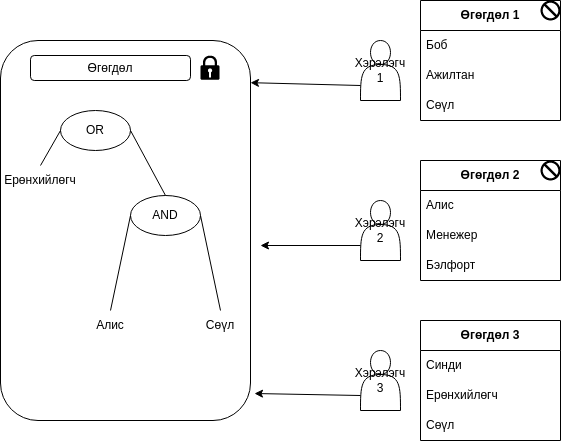

The diagram above was exported from draw.io. Its source (the exported page's mxGraphModel, read from the mxfile embedded in the PNG):
<mxGraphModel dx="1433" dy="799" grid="1" gridSize="10" guides="1" tooltips="1" connect="1" arrows="1" fold="1" page="1" pageScale="1" pageWidth="850" pageHeight="1100" math="0" shadow="0">
  <root>
    <mxCell id="0" />
    <mxCell id="1" parent="0" />
    <mxCell id="_bXWqTn3fBhH7CO8tgew-1" value="&lt;b&gt;Өгөгдөл 1&lt;/b&gt;" style="swimlane;fontStyle=0;childLayout=stackLayout;horizontal=1;startSize=30;horizontalStack=0;resizeParent=1;resizeParentMax=0;resizeLast=0;collapsible=1;marginBottom=0;whiteSpace=wrap;html=1;movable=0;resizable=0;rotatable=0;deletable=0;editable=0;locked=1;connectable=0;" vertex="1" parent="1">
      <mxGeometry x="580" y="140" width="140" height="120" as="geometry" />
    </mxCell>
    <mxCell id="_bXWqTn3fBhH7CO8tgew-2" value="Боб" style="text;strokeColor=none;fillColor=none;align=left;verticalAlign=middle;spacingLeft=4;spacingRight=4;overflow=hidden;points=[[0,0.5],[1,0.5]];portConstraint=eastwest;rotatable=0;whiteSpace=wrap;html=1;" vertex="1" parent="_bXWqTn3fBhH7CO8tgew-1">
      <mxGeometry y="30" width="140" height="30" as="geometry" />
    </mxCell>
    <mxCell id="_bXWqTn3fBhH7CO8tgew-3" value="Ажилтан" style="text;strokeColor=none;fillColor=none;align=left;verticalAlign=middle;spacingLeft=4;spacingRight=4;overflow=hidden;points=[[0,0.5],[1,0.5]];portConstraint=eastwest;rotatable=0;whiteSpace=wrap;html=1;" vertex="1" parent="_bXWqTn3fBhH7CO8tgew-1">
      <mxGeometry y="60" width="140" height="30" as="geometry" />
    </mxCell>
    <mxCell id="_bXWqTn3fBhH7CO8tgew-4" value="Сөүл" style="text;strokeColor=none;fillColor=none;align=left;verticalAlign=middle;spacingLeft=4;spacingRight=4;overflow=hidden;points=[[0,0.5],[1,0.5]];portConstraint=eastwest;rotatable=0;whiteSpace=wrap;html=1;" vertex="1" parent="_bXWqTn3fBhH7CO8tgew-1">
      <mxGeometry y="90" width="140" height="30" as="geometry" />
    </mxCell>
    <mxCell id="_bXWqTn3fBhH7CO8tgew-5" value="&lt;b&gt;Өгөгдөл 2&lt;/b&gt;" style="swimlane;fontStyle=0;childLayout=stackLayout;horizontal=1;startSize=30;horizontalStack=0;resizeParent=1;resizeParentMax=0;resizeLast=0;collapsible=1;marginBottom=0;whiteSpace=wrap;html=1;movable=0;resizable=0;rotatable=0;deletable=0;editable=0;locked=1;connectable=0;" vertex="1" parent="1">
      <mxGeometry x="580" y="300" width="140" height="120" as="geometry" />
    </mxCell>
    <mxCell id="_bXWqTn3fBhH7CO8tgew-6" value="Алис" style="text;strokeColor=none;fillColor=none;align=left;verticalAlign=middle;spacingLeft=4;spacingRight=4;overflow=hidden;points=[[0,0.5],[1,0.5]];portConstraint=eastwest;rotatable=0;whiteSpace=wrap;html=1;" vertex="1" parent="_bXWqTn3fBhH7CO8tgew-5">
      <mxGeometry y="30" width="140" height="30" as="geometry" />
    </mxCell>
    <mxCell id="_bXWqTn3fBhH7CO8tgew-7" value="Менежер" style="text;strokeColor=none;fillColor=none;align=left;verticalAlign=middle;spacingLeft=4;spacingRight=4;overflow=hidden;points=[[0,0.5],[1,0.5]];portConstraint=eastwest;rotatable=0;whiteSpace=wrap;html=1;" vertex="1" parent="_bXWqTn3fBhH7CO8tgew-5">
      <mxGeometry y="60" width="140" height="30" as="geometry" />
    </mxCell>
    <mxCell id="_bXWqTn3fBhH7CO8tgew-8" value="Бэлфорт" style="text;strokeColor=none;fillColor=none;align=left;verticalAlign=middle;spacingLeft=4;spacingRight=4;overflow=hidden;points=[[0,0.5],[1,0.5]];portConstraint=eastwest;rotatable=0;whiteSpace=wrap;html=1;" vertex="1" parent="_bXWqTn3fBhH7CO8tgew-5">
      <mxGeometry y="90" width="140" height="30" as="geometry" />
    </mxCell>
    <mxCell id="_bXWqTn3fBhH7CO8tgew-9" value="&lt;b&gt;Өгөгдөл 3&lt;br&gt;&lt;/b&gt;" style="swimlane;fontStyle=0;childLayout=stackLayout;horizontal=1;startSize=30;horizontalStack=0;resizeParent=1;resizeParentMax=0;resizeLast=0;collapsible=1;marginBottom=0;whiteSpace=wrap;html=1;" vertex="1" parent="1">
      <mxGeometry x="580" y="460" width="140" height="120" as="geometry" />
    </mxCell>
    <mxCell id="_bXWqTn3fBhH7CO8tgew-10" value="Синди" style="text;strokeColor=none;fillColor=none;align=left;verticalAlign=middle;spacingLeft=4;spacingRight=4;overflow=hidden;points=[[0,0.5],[1,0.5]];portConstraint=eastwest;rotatable=0;whiteSpace=wrap;html=1;" vertex="1" parent="_bXWqTn3fBhH7CO8tgew-9">
      <mxGeometry y="30" width="140" height="30" as="geometry" />
    </mxCell>
    <mxCell id="_bXWqTn3fBhH7CO8tgew-11" value="Ерөнхийлөгч" style="text;strokeColor=none;fillColor=none;align=left;verticalAlign=middle;spacingLeft=4;spacingRight=4;overflow=hidden;points=[[0,0.5],[1,0.5]];portConstraint=eastwest;rotatable=0;whiteSpace=wrap;html=1;" vertex="1" parent="_bXWqTn3fBhH7CO8tgew-9">
      <mxGeometry y="60" width="140" height="30" as="geometry" />
    </mxCell>
    <mxCell id="_bXWqTn3fBhH7CO8tgew-12" value="Сөүл" style="text;strokeColor=none;fillColor=none;align=left;verticalAlign=middle;spacingLeft=4;spacingRight=4;overflow=hidden;points=[[0,0.5],[1,0.5]];portConstraint=eastwest;rotatable=0;whiteSpace=wrap;html=1;" vertex="1" parent="_bXWqTn3fBhH7CO8tgew-9">
      <mxGeometry y="90" width="140" height="30" as="geometry" />
    </mxCell>
    <mxCell id="_bXWqTn3fBhH7CO8tgew-13" value="Хэрэлэгч 1" style="shape=actor;whiteSpace=wrap;html=1;" vertex="1" parent="1">
      <mxGeometry x="520" y="180" width="40" height="60" as="geometry" />
    </mxCell>
    <mxCell id="_bXWqTn3fBhH7CO8tgew-14" value="Хэрэлэгч 2" style="shape=actor;whiteSpace=wrap;html=1;" vertex="1" parent="1">
      <mxGeometry x="520" y="340" width="40" height="60" as="geometry" />
    </mxCell>
    <mxCell id="_bXWqTn3fBhH7CO8tgew-15" value="Хэрэлэгч 3" style="shape=actor;whiteSpace=wrap;html=1;" vertex="1" parent="1">
      <mxGeometry x="520" y="490" width="40" height="60" as="geometry" />
    </mxCell>
    <mxCell id="_bXWqTn3fBhH7CO8tgew-16" value="" style="rounded=1;whiteSpace=wrap;html=1;" vertex="1" parent="1">
      <mxGeometry x="160" y="180" width="250" height="380" as="geometry" />
    </mxCell>
    <mxCell id="_bXWqTn3fBhH7CO8tgew-37" value="OR" style="ellipse;whiteSpace=wrap;html=1;" vertex="1" parent="1">
      <mxGeometry x="220" y="250" width="70" height="40" as="geometry" />
    </mxCell>
    <mxCell id="_bXWqTn3fBhH7CO8tgew-38" value="AND" style="ellipse;whiteSpace=wrap;html=1;" vertex="1" parent="1">
      <mxGeometry x="290" y="335" width="70" height="40" as="geometry" />
    </mxCell>
    <mxCell id="_bXWqTn3fBhH7CO8tgew-39" value="Ерөнхийлөгч" style="text;strokeColor=none;align=center;fillColor=none;html=1;verticalAlign=middle;whiteSpace=wrap;rounded=0;" vertex="1" parent="1">
      <mxGeometry x="170" y="305" width="60" height="30" as="geometry" />
    </mxCell>
    <mxCell id="_bXWqTn3fBhH7CO8tgew-40" value="" style="endArrow=none;html=1;rounded=0;entryX=0;entryY=0.5;entryDx=0;entryDy=0;exitX=0.5;exitY=0;exitDx=0;exitDy=0;" edge="1" parent="1" source="_bXWqTn3fBhH7CO8tgew-39" target="_bXWqTn3fBhH7CO8tgew-37">
      <mxGeometry width="50" height="50" relative="1" as="geometry">
        <mxPoint x="150" y="335" as="sourcePoint" />
        <mxPoint x="200" y="285" as="targetPoint" />
      </mxGeometry>
    </mxCell>
    <mxCell id="_bXWqTn3fBhH7CO8tgew-41" value="Алис" style="text;strokeColor=none;align=center;fillColor=none;html=1;verticalAlign=middle;whiteSpace=wrap;rounded=0;" vertex="1" parent="1">
      <mxGeometry x="240" y="450" width="60" height="30" as="geometry" />
    </mxCell>
    <mxCell id="_bXWqTn3fBhH7CO8tgew-42" value="Сөүл" style="text;strokeColor=none;align=center;fillColor=none;html=1;verticalAlign=middle;whiteSpace=wrap;rounded=0;" vertex="1" parent="1">
      <mxGeometry x="350" y="450" width="60" height="30" as="geometry" />
    </mxCell>
    <mxCell id="_bXWqTn3fBhH7CO8tgew-43" value="" style="endArrow=none;html=1;rounded=0;entryX=0;entryY=0.5;entryDx=0;entryDy=0;exitX=0.5;exitY=0;exitDx=0;exitDy=0;" edge="1" parent="1" source="_bXWqTn3fBhH7CO8tgew-41" target="_bXWqTn3fBhH7CO8tgew-38">
      <mxGeometry width="50" height="50" relative="1" as="geometry">
        <mxPoint x="150" y="335" as="sourcePoint" />
        <mxPoint x="200" y="285" as="targetPoint" />
      </mxGeometry>
    </mxCell>
    <mxCell id="_bXWqTn3fBhH7CO8tgew-44" value="" style="endArrow=none;html=1;rounded=0;entryX=1;entryY=0.5;entryDx=0;entryDy=0;exitX=0.5;exitY=0;exitDx=0;exitDy=0;" edge="1" parent="1" source="_bXWqTn3fBhH7CO8tgew-42" target="_bXWqTn3fBhH7CO8tgew-38">
      <mxGeometry width="50" height="50" relative="1" as="geometry">
        <mxPoint x="150" y="335" as="sourcePoint" />
        <mxPoint x="200" y="285" as="targetPoint" />
      </mxGeometry>
    </mxCell>
    <mxCell id="_bXWqTn3fBhH7CO8tgew-45" value="" style="endArrow=classic;html=1;rounded=0;exitX=0;exitY=0.75;exitDx=0;exitDy=0;entryX=1;entryY=0.111;entryDx=0;entryDy=0;entryPerimeter=0;" edge="1" parent="1" source="_bXWqTn3fBhH7CO8tgew-13" target="_bXWqTn3fBhH7CO8tgew-16">
      <mxGeometry width="50" height="50" relative="1" as="geometry">
        <mxPoint x="400" y="420" as="sourcePoint" />
        <mxPoint x="460" y="260" as="targetPoint" />
      </mxGeometry>
    </mxCell>
    <mxCell id="_bXWqTn3fBhH7CO8tgew-46" value="" style="endArrow=classic;html=1;rounded=0;exitX=0;exitY=0.75;exitDx=0;exitDy=0;" edge="1" parent="1" source="_bXWqTn3fBhH7CO8tgew-14">
      <mxGeometry width="50" height="50" relative="1" as="geometry">
        <mxPoint x="400" y="420" as="sourcePoint" />
        <mxPoint x="420" y="385" as="targetPoint" />
      </mxGeometry>
    </mxCell>
    <mxCell id="_bXWqTn3fBhH7CO8tgew-47" value="" style="endArrow=classic;html=1;rounded=0;exitX=0;exitY=0.75;exitDx=0;exitDy=0;entryX=1.016;entryY=0.929;entryDx=0;entryDy=0;entryPerimeter=0;" edge="1" parent="1" source="_bXWqTn3fBhH7CO8tgew-15" target="_bXWqTn3fBhH7CO8tgew-16">
      <mxGeometry width="50" height="50" relative="1" as="geometry">
        <mxPoint x="400" y="420" as="sourcePoint" />
        <mxPoint x="450" y="370" as="targetPoint" />
      </mxGeometry>
    </mxCell>
    <mxCell id="_bXWqTn3fBhH7CO8tgew-48" value="" style="endArrow=none;html=1;rounded=0;exitX=0.5;exitY=0;exitDx=0;exitDy=0;entryX=1;entryY=0.5;entryDx=0;entryDy=0;" edge="1" parent="1" source="_bXWqTn3fBhH7CO8tgew-38" target="_bXWqTn3fBhH7CO8tgew-37">
      <mxGeometry width="50" height="50" relative="1" as="geometry">
        <mxPoint x="290" y="320" as="sourcePoint" />
        <mxPoint x="340" y="270" as="targetPoint" />
      </mxGeometry>
    </mxCell>
    <mxCell id="_bXWqTn3fBhH7CO8tgew-49" value="Өгөгдөл" style="rounded=1;whiteSpace=wrap;html=1;" vertex="1" parent="1">
      <mxGeometry x="190" y="195" width="160" height="25" as="geometry" />
    </mxCell>
    <mxCell id="_bXWqTn3fBhH7CO8tgew-51" value="" style="sketch=0;aspect=fixed;pointerEvents=1;shadow=0;dashed=0;html=1;strokeColor=none;labelPosition=center;verticalLabelPosition=bottom;verticalAlign=top;align=center;fillColor=#000000;shape=mxgraph.mscae.enterprise.lock" vertex="1" parent="1">
      <mxGeometry x="360" y="195" width="19" height="24.36" as="geometry" />
    </mxCell>
    <mxCell id="_bXWqTn3fBhH7CO8tgew-53" value="" style="shape=mxgraph.signs.safety.no;html=1;pointerEvents=1;fillColor=#000000;strokeColor=none;verticalLabelPosition=bottom;verticalAlign=top;align=center;" vertex="1" parent="1">
      <mxGeometry x="700" y="140" width="20" height="20" as="geometry" />
    </mxCell>
    <mxCell id="_bXWqTn3fBhH7CO8tgew-54" value="" style="shape=mxgraph.signs.safety.no;html=1;pointerEvents=1;fillColor=#000000;strokeColor=none;verticalLabelPosition=bottom;verticalAlign=top;align=center;" vertex="1" parent="1">
      <mxGeometry x="700" y="300" width="20" height="20" as="geometry" />
    </mxCell>
  </root>
</mxGraphModel>